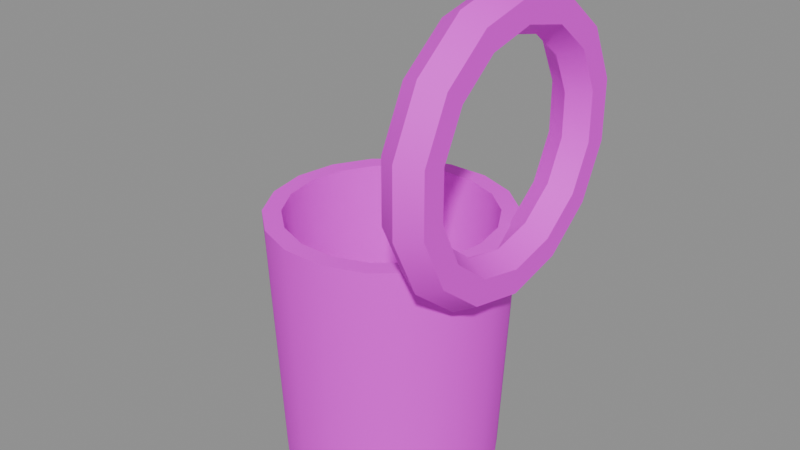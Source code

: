 # Source: wooden-mug-v01.blend  (saved by Blender 5.2.45; exported with 4.5.12 LTS)
import bpy
from mathutils import Matrix  # noqa: F401  (used for matrix-valued properties, if any)

bpy.ops.wm.read_factory_settings(use_empty=True)
scene = bpy.context.scene
scene.name = 'Scene'

# ---- images (referenced by path relative to the original .blend; pixels are not part of the script)
import os
ASSET_DIR = os.environ.get("B2B_ASSET_DIR", "")  # directory of the original .blend (textures are referenced by path, not embedded)
HERE = os.path.dirname(os.path.abspath(__file__))  # packed textures are extracted next to this script under _unpacked/

def load_image(name, relpath, width, height, colorspace="sRGB"):
    """Load a texture the original file referenced (path relative to the .blend, or extracted next to this script)."""
    p = next((c for c in (os.path.join(HERE, relpath), os.path.join(ASSET_DIR, relpath)) if relpath and os.path.exists(c)), "")
    if p:
        img = bpy.data.images.load(p, check_existing=True)
        img.name = name
    else:  # same state as the original file: an image datablock whose file is absent (Cycles renders it pink)
        img = bpy.data.images.new(name, width, height)
        img.source = "FILE"
        img.filepath = "//" + (relpath or name)
    img.colorspace_settings.name = colorspace
    return img
img_planks_dark_jpg = load_image('planks-dark.jpg', 'planks-dark.jpg', 1024, 1024, 'sRGB')

# ---- materials (node trees are filled in below, after node groups)
mat_planks_dark = bpy.data.materials.new('planks-dark')

# ---- material node trees
mat_planks_dark.use_nodes = True; mat_planks_dark.node_tree.nodes.clear()
_N = mat_planks_dark.node_tree.nodes; _L = mat_planks_dark.node_tree.links
n0 = _N.new('ShaderNodeOutputMaterial'); n0.name = 'Material Output'; n0.location = (0, 0)
n1 = _N.new('ShaderNodeBsdfPrincipled'); n1.name = 'Principled BSDF'; n1.location = (0, 0)
n1.inputs[2].default_value = 0.72
n1.inputs[10].default_value = 0.005
n2 = _N.new('ShaderNodeTexImage'); n2.name = 'Image Texture'; n2.location = (0, 0)
n2.image = img_planks_dark_jpg
_L.new(n1.outputs[0], n0.inputs[0])
_L.new(n2.outputs[0], n1.inputs[0])
n0.is_active_output = True

# ---- meshes
me_wooden_mug = bpy.data.meshes.new('wooden-mug')
me_wooden_mug.from_pydata([(-0.00866, 0.0, 0.0), (0.08134, 0.0, 0.0), (0.09134, 0.0, 0.22), (0.07634, 0.0, 0.22), (0.06634, 0.0, 0.02), (-0.00866, 0.0, 0.02), (0.07591, 0.03078, 0.0), (0.08531, 0.0342, 0.22), (0.07121, 0.02907, 0.22), (0.06182, 0.02565, 0.02), (0.06028, 0.05785, 0.0), (0.06794, 0.06428, 0.22), (0.05645, 0.05464, 0.22), (0.04879, 0.04821, 0.02), (0.03634, 0.07794, 0.0), (0.04134, 0.0866, 0.22), (0.03384, 0.07361, 0.22), (0.02884, 0.06495, 0.02), (0.006968, 0.08863, 0.0), (0.008705, 0.09848, 0.22), (0.0061, 0.08371, 0.22), (0.004363, 0.07386, 0.02), (-0.02429, 0.08863, 0.0), (-0.02603, 0.09848, 0.22), (-0.02342, 0.08371, 0.22), (-0.02168, 0.07386, 0.02), (-0.05366, 0.07794, 0.0), (-0.05866, 0.0866, 0.22), (-0.05116, 0.07361, 0.22), (-0.04616, 0.06495, 0.02), (-0.0776, 0.05785, 0.0), (-0.08526, 0.06428, 0.22), (-0.07377, 0.05464, 0.22), (-0.06611, 0.04821, 0.02), (-0.09323, 0.03078, 0.0), (-0.1026, 0.0342, 0.22), (-0.08853, 0.02907, 0.22), (-0.07914, 0.02565, 0.02), (-0.09866, -7.868e-09, 0.0), (-0.1087, -8.742e-09, 0.22), (-0.09366, -7.431e-09, 0.22), (-0.08366, -6.557e-09, 0.02), (-0.09323, -0.03078, 0.0), (-0.1026, -0.0342, 0.22), (-0.08853, -0.02907, 0.22), (-0.07914, -0.02565, 0.02), (-0.0776, -0.05785, 0.0), (-0.08526, -0.06428, 0.22), (-0.07377, -0.05464, 0.22), (-0.06611, -0.04821, 0.02), (-0.05366, -0.07794, 0.0), (-0.05866, -0.0866, 0.22), (-0.05116, -0.07361, 0.22), (-0.04616, -0.06495, 0.02), (-0.02429, -0.08863, 0.0), (-0.02603, -0.09848, 0.22), (-0.02342, -0.08371, 0.22), (-0.02168, -0.07386, 0.02), (0.006968, -0.08863, 0.0), (0.008705, -0.09848, 0.22), (0.0061, -0.08371, 0.22), (0.004363, -0.07386, 0.02), (0.03634, -0.07794, 0.0), (0.04134, -0.0866, 0.22), (0.03384, -0.07361, 0.22), (0.02884, -0.06495, 0.02), (0.06028, -0.05785, 0.0), (0.06794, -0.06428, 0.22), (0.05645, -0.05464, 0.22), (0.04879, -0.04821, 0.02), (0.07591, -0.03078, 0.0), (0.08531, -0.0342, 0.22), (0.07121, -0.02907, 0.22), (0.06182, -0.02565, 0.02), (0.09134, 0.0, 0.18), (0.1087, 0.0, 0.19), (0.1087, 0.0, 0.21), (0.09134, 0.0, 0.22), (0.07402, 0.0, 0.21), (0.07402, 0.0, 0.19), (0.09134, 0.05207, 0.1919), (0.1087, 0.04773, 0.2009), (0.1087, 0.03905, 0.2189), (0.09134, 0.03471, 0.2279), (0.07402, 0.03905, 0.2189), (0.07402, 0.04773, 0.2009), (0.09134, 0.09382, 0.2252), (0.1087, 0.086, 0.2314), (0.1087, 0.07036, 0.2439), (0.09134, 0.06255, 0.2501), (0.07402, 0.07036, 0.2439), (0.07402, 0.086, 0.2314), (0.09134, 0.117, 0.2733), (0.1087, 0.1072, 0.2755), (0.1087, 0.08774, 0.28), (0.09134, 0.07799, 0.2822), (0.07402, 0.08774, 0.28), (0.07402, 0.1072, 0.2755), (0.09134, 0.117, 0.3267), (0.1087, 0.1072, 0.3245), (0.1087, 0.08774, 0.32), (0.09134, 0.07799, 0.3178), (0.07402, 0.08774, 0.32), (0.07402, 0.1072, 0.3245), (0.09134, 0.09382, 0.3748), (0.1087, 0.086, 0.3686), (0.1087, 0.07036, 0.3561), (0.09134, 0.06255, 0.3499), (0.07402, 0.07036, 0.3561), (0.07402, 0.086, 0.3686), (0.09134, 0.05207, 0.4081), (0.1087, 0.04773, 0.3991), (0.1087, 0.03905, 0.3811), (0.09134, 0.03471, 0.3721), (0.07402, 0.03905, 0.3811), (0.07402, 0.04773, 0.3991), (0.09134, 1.049e-08, 0.42), (0.1087, 9.617e-09, 0.41), (0.1087, 7.868e-09, 0.39), (0.09134, 6.994e-09, 0.38), (0.07402, 7.868e-09, 0.39), (0.07402, 9.617e-09, 0.41), (0.09134, -0.05207, 0.4081), (0.1087, -0.04773, 0.3991), (0.1087, -0.03905, 0.3811), (0.09134, -0.03471, 0.3721), (0.07402, -0.03905, 0.3811), (0.07402, -0.04773, 0.3991), (0.09134, -0.09382, 0.3748), (0.1087, -0.086, 0.3686), (0.1087, -0.07036, 0.3561), (0.09134, -0.06255, 0.3499), (0.07402, -0.07036, 0.3561), (0.07402, -0.086, 0.3686), (0.09134, -0.117, 0.3267), (0.1087, -0.1072, 0.3245), (0.1087, -0.08774, 0.32), (0.09134, -0.07799, 0.3178), (0.07402, -0.08774, 0.32), (0.07402, -0.1072, 0.3245), (0.09134, -0.117, 0.2733), (0.1087, -0.1072, 0.2755), (0.1087, -0.08774, 0.28), (0.09134, -0.07799, 0.2822), (0.07402, -0.08774, 0.28), (0.07402, -0.1072, 0.2755), (0.09134, -0.09382, 0.2252), (0.1087, -0.086, 0.2314), (0.1087, -0.07036, 0.2439), (0.09134, -0.06255, 0.2501), (0.07402, -0.07036, 0.2439), (0.07402, -0.086, 0.2314), (0.09134, -0.05207, 0.1919), (0.1087, -0.04773, 0.2009), (0.1087, -0.03905, 0.2189), (0.09134, -0.03471, 0.2279), (0.07402, -0.03905, 0.2189), (0.07402, -0.04773, 0.2009)], [], [(4, 9, 5), (2, 7, 8, 3), (0, 6, 1), (3, 8, 9, 4), (1, 6, 7, 2), (6, 10, 11, 7), (9, 13, 5), (7, 11, 12, 8), (0, 10, 6), (8, 12, 13, 9), (10, 14, 15, 11), (13, 17, 5), (11, 15, 16, 12), (0, 14, 10), (12, 16, 17, 13), (14, 18, 19, 15), (17, 21, 5), (15, 19, 20, 16), (0, 18, 14), (16, 20, 21, 17), (18, 22, 23, 19), (21, 25, 5), (19, 23, 24, 20), (0, 22, 18), (20, 24, 25, 21), (22, 26, 27, 23), (25, 29, 5), (23, 27, 28, 24), (0, 26, 22), (24, 28, 29, 25), (26, 30, 31, 27), (29, 33, 5), (27, 31, 32, 28), (0, 30, 26), (28, 32, 33, 29), (30, 34, 35, 31), (33, 37, 5), (31, 35, 36, 32), (0, 34, 30), (32, 36, 37, 33), (34, 38, 39, 35), (37, 41, 5), (35, 39, 40, 36), (0, 38, 34), (36, 40, 41, 37), (38, 42, 43, 39), (41, 45, 5), (39, 43, 44, 40), (0, 42, 38), (40, 44, 45, 41), (42, 46, 47, 43), (45, 49, 5), (43, 47, 48, 44), (0, 46, 42), (44, 48, 49, 45), (46, 50, 51, 47), (49, 53, 5), (47, 51, 52, 48), (0, 50, 46), (48, 52, 53, 49), (50, 54, 55, 51), (53, 57, 5), (51, 55, 56, 52), (0, 54, 50), (52, 56, 57, 53), (54, 58, 59, 55), (57, 61, 5), (55, 59, 60, 56), (0, 58, 54), (56, 60, 61, 57), (58, 62, 63, 59), (61, 65, 5), (59, 63, 64, 60), (0, 62, 58), (60, 64, 65, 61), (62, 66, 67, 63), (65, 69, 5), (63, 67, 68, 64), (0, 66, 62), (64, 68, 69, 65), (66, 70, 71, 67), (69, 73, 5), (67, 71, 72, 68), (0, 70, 66), (68, 72, 73, 69), (70, 1, 2, 71), (73, 4, 5), (71, 2, 3, 72), (0, 1, 70), (72, 3, 4, 73), (74, 80, 81, 75), (75, 81, 82, 76), (76, 82, 83, 77), (77, 83, 84, 78), (78, 84, 85, 79), (79, 85, 80, 74), (80, 86, 87, 81), (81, 87, 88, 82), (82, 88, 89, 83), (83, 89, 90, 84), (84, 90, 91, 85), (85, 91, 86, 80), (86, 92, 93, 87), (87, 93, 94, 88), (88, 94, 95, 89), (89, 95, 96, 90), (90, 96, 97, 91), (91, 97, 92, 86), (92, 98, 99, 93), (93, 99, 100, 94), (94, 100, 101, 95), (95, 101, 102, 96), (96, 102, 103, 97), (97, 103, 98, 92), (98, 104, 105, 99), (99, 105, 106, 100), (100, 106, 107, 101), (101, 107, 108, 102), (102, 108, 109, 103), (103, 109, 104, 98), (104, 110, 111, 105), (105, 111, 112, 106), (106, 112, 113, 107), (107, 113, 114, 108), (108, 114, 115, 109), (109, 115, 110, 104), (110, 116, 117, 111), (111, 117, 118, 112), (112, 118, 119, 113), (113, 119, 120, 114), (114, 120, 121, 115), (115, 121, 116, 110), (116, 122, 123, 117), (117, 123, 124, 118), (118, 124, 125, 119), (119, 125, 126, 120), (120, 126, 127, 121), (121, 127, 122, 116), (122, 128, 129, 123), (123, 129, 130, 124), (124, 130, 131, 125), (125, 131, 132, 126), (126, 132, 133, 127), (127, 133, 128, 122), (128, 134, 135, 129), (129, 135, 136, 130), (130, 136, 137, 131), (131, 137, 138, 132), (132, 138, 139, 133), (133, 139, 134, 128), (134, 140, 141, 135), (135, 141, 142, 136), (136, 142, 143, 137), (137, 143, 144, 138), (138, 144, 145, 139), (139, 145, 140, 134), (140, 146, 147, 141), (141, 147, 148, 142), (142, 148, 149, 143), (143, 149, 150, 144), (144, 150, 151, 145), (145, 151, 146, 140), (146, 152, 153, 147), (147, 153, 154, 148), (148, 154, 155, 149), (149, 155, 156, 150), (150, 156, 157, 151), (151, 157, 152, 146), (152, 74, 75, 153), (153, 75, 76, 154), (154, 76, 77, 155), (155, 77, 78, 156), (156, 78, 79, 157), (157, 79, 74, 152)])
me_wooden_mug.polygons.foreach_set('use_smooth', [True] * 174)
_k = set([(1, 6), (1, 70), (2, 7), (2, 71), (3, 8), (3, 72), (4, 9), (4, 73), (6, 10), (7, 11), (8, 12), (9, 13), (10, 14), (11, 15), (12, 16), (13, 17), (14, 18), (15, 19), (16, 20), (17, 21), (18, 22), (19, 23), (20, 24), (21, 25), (22, 26), (23, 27), (24, 28), (25, 29), (26, 30), (27, 31), (28, 32), (29, 33), (30, 34), (31, 35), (32, 36), (33, 37), (34, 38), (35, 39), (36, 40), (37, 41), (38, 42), (39, 43), (40, 44), (41, 45), (42, 46), (43, 47), (44, 48), (45, 49), (46, 50), (47, 51), (48, 52), (49, 53), (50, 54), (51, 55), (52, 56), (53, 57), (54, 58), (55, 59), (56, 60), (57, 61), (58, 62), (59, 63), (60, 64), (61, 65), (62, 66), (63, 67), (64, 68), (65, 69), (66, 70), (67, 71), (68, 72), (69, 73), (74, 80), (74, 152), (75, 81), (75, 153), (76, 82), (76, 154), (77, 83), (77, 155), (78, 84), (78, 156), (79, 85), (79, 157), (80, 86), (81, 87), (82, 88), (83, 89), (84, 90), (85, 91), (86, 92), (87, 93), (88, 94), (89, 95), (90, 96), (91, 97), (92, 98), (93, 99), (94, 100), (95, 101), (96, 102), (97, 103), (98, 104), (99, 105), (100, 106), (101, 107), (102, 108), (103, 109), (104, 110), (105, 111), (106, 112), (107, 113), (108, 114), (109, 115), (110, 116), (111, 117), (112, 118), (113, 119), (114, 120), (115, 121), (116, 122), (117, 123), (118, 124), (119, 125), (120, 126), (121, 127), (122, 128), (123, 129), (124, 130), (125, 131), (126, 132), (127, 133), (128, 134), (129, 135), (130, 136), (131, 137), (132, 138), (133, 139), (134, 140), (135, 141), (136, 142), (137, 143), (138, 144), (139, 145), (140, 146), (141, 147), (142, 148), (143, 149), (144, 150), (145, 151), (146, 152), (147, 153), (148, 154), (149, 155), (150, 156), (151, 157)])
me_wooden_mug.attributes.new('sharp_edge', 'BOOLEAN', 'EDGE').data.foreach_set('value', [ (min(e.vertices), max(e.vertices)) in _k for e in me_wooden_mug.edges])
_uv = me_wooden_mug.uv_layers.new(name='UVMap')
_uv.uv.foreach_set('vector', [0.0, 0.0, 0.0, 0.0, 0.0, 0.0, 0.0, 0.0, 0.0, 0.0, 0.0, 0.0, 0.0, 0.0, 0.0, 0.0, 0.0, 0.0, 0.0, 0.0, 0.0, 0.0, 0.0, 0.0, 0.0, 0.0, 0.0, 0.0, 0.0, 0.0, 0.0, 0.0, 0.0, 0.0, 0.0, 0.0, 0.0, 0.0, 0.0, 0.0, 0.0, 0.0, 0.0, 0.0, 0.0, 0.0, 0.0, 0.0, 0.0, 0.0, 0.0, 0.0, 0.0, 0.0, 0.0, 0.0, 0.0, 0.0, 0.0, 0.0, 0.0, 0.0, 0.0, 0.0, 0.0, 0.0, 0.0, 0.0, 0.0, 0.0, 0.0, 0.0, 0.0, 0.0, 0.0, 0.0, 0.0, 0.0, 0.0, 0.0, 0.0, 0.0, 0.0, 0.0, 0.0, 0.0, 0.0, 0.0, 0.0, 0.0, 0.0, 0.0, 0.0, 0.0, 0.0, 0.0, 0.0, 0.0, 0.0, 0.0, 0.0, 0.0, 0.0, 0.0, 0.0, 0.0, 0.0, 0.0, 0.0, 0.0, 0.0, 0.0, 0.0, 0.0, 0.0, 0.0, 0.0, 0.0, 0.0, 0.0, 0.0, 0.0, 0.0, 0.0, 0.0, 0.0, 0.0, 0.0, 0.0, 0.0, 0.0, 0.0, 0.0, 0.0, 0.0, 0.0, 0.0, 0.0, 0.0, 0.0, 0.0, 0.0, 0.0, 0.0, 0.0, 0.0, 0.0, 0.0, 0.0, 0.0, 0.0, 0.0, 0.0, 0.0, 0.0, 0.0, 0.0, 0.0, 0.0, 0.0, 0.0, 0.0, 0.0, 0.0, 0.0, 0.0, 0.0, 0.0, 0.0, 0.0, 0.0, 0.0, 0.0, 0.0, 0.0, 0.0, 0.0, 0.0, 0.0, 0.0, 0.0, 0.0, 0.0, 0.0, 0.0, 0.0, 0.0, 0.0, 0.0, 0.0, 0.0, 0.0, 0.0, 0.0, 0.0, 0.0, 0.0, 0.0, 0.0, 0.0, 0.0, 0.0, 0.0, 0.0, 0.0, 0.0, 0.0, 0.0, 0.0, 0.0, 0.0, 0.0, 0.0, 0.0, 0.0, 0.0, 0.0, 0.0, 0.0, 0.0, 0.0, 0.0, 0.0, 0.0, 0.0, 0.0, 0.0, 0.0, 0.0, 0.0, 0.0, 0.0, 0.0, 0.0, 0.0, 0.0, 0.0, 0.0, 0.0, 0.0, 0.0, 0.0, 0.0, 0.0, 0.0, 0.0, 0.0, 0.0, 0.0, 0.0, 0.0, 0.0, 0.0, 0.0, 0.0, 0.0, 0.0, 0.0, 0.0, 0.0, 0.0, 0.0, 0.0, 0.0, 0.0, 0.0, 0.0, 0.0, 0.0, 0.0, 0.0, 0.0, 0.0, 0.0, 0.0, 0.0, 0.0, 0.0, 0.0, 0.0, 0.0, 0.0, 0.0, 0.0, 0.0, 0.0, 0.0, 0.0, 0.0, 0.0, 0.0, 0.0, 0.0, 0.0, 0.0, 0.0, 0.0, 0.0, 0.0, 0.0, 0.0, 0.0, 0.0, 0.0, 0.0, 0.0, 0.0, 0.0, 0.0, 0.0, 0.0, 0.0, 0.0, 0.0, 0.0, 0.0, 0.0, 0.0, 0.0, 0.0, 0.0, 0.0, 0.0, 0.0, 0.0, 0.0, 0.0, 0.0, 0.0, 0.0, 0.0, 0.0, 0.0, 0.0, 0.0, 0.0, 0.0, 0.0, 0.0, 0.0, 0.0, 0.0, 0.0, 0.0, 0.0, 0.0, 0.0, 0.0, 0.0, 0.0, 0.0, 0.0, 0.0, 0.0, 0.0, 0.0, 0.0, 0.0, 0.0, 0.0, 0.0, 0.0, 0.0, 0.0, 0.0, 0.0, 0.0, 0.0, 0.0, 0.0, 0.0, 0.0, 0.0, 0.0, 0.0, 0.0, 0.0, 0.0, 0.0, 0.0, 0.0, 0.0, 0.0, 0.0, 0.0, 0.0, 0.0, 0.0, 0.0, 0.0, 0.0, 0.0, 0.0, 0.0, 0.0, 0.0, 0.0, 0.0, 0.0, 0.0, 0.0, 0.0, 0.0, 0.0, 0.0, 0.0, 0.0, 0.0, 0.0, 0.0, 0.0, 0.0, 0.0, 0.0, 0.0, 0.0, 0.0, 0.0, 0.0, 0.0, 0.0, 0.0, 0.0, 0.0, 0.0, 0.0, 0.0, 0.0, 0.0, 0.0, 0.0, 0.0, 0.0, 0.0, 0.0, 0.0, 0.0, 0.0, 0.0, 0.0, 0.0, 0.0, 0.0, 0.0, 0.0, 0.0, 0.0, 0.0, 0.0, 0.0, 0.0, 0.0, 0.0, 0.0, 0.0, 0.0, 0.0, 0.0, 0.0, 0.0, 0.0, 0.0, 0.0, 0.0, 0.0, 0.0, 0.0, 0.0, 0.0, 0.0, 0.0, 0.0, 0.0, 0.0, 0.0, 0.0, 0.0, 0.0, 0.0, 0.0, 0.0, 0.0, 0.0, 0.0, 0.0, 0.0, 0.0, 0.0, 0.0, 0.0, 0.0, 0.0, 0.0, 0.0, 0.0, 0.0, 0.0, 0.0, 0.0, 0.0, 0.0, 0.0, 0.0, 0.0, 0.0, 0.0, 0.0, 0.0, 0.0, 0.0, 0.0, 0.0, 0.0, 0.0, 0.0, 0.0, 0.0, 0.0, 0.0, 0.0, 0.0, 0.0, 0.0, 0.0, 0.0, 0.0, 0.0, 0.0, 0.0, 0.0, 0.0, 0.0, 0.0, 0.0, 0.0, 0.0, 0.0, 0.0, 0.0, 0.0, 0.0, 0.0, 0.0, 0.0, 0.0, 0.0, 0.0, 0.0, 0.0, 0.0, 0.0, 0.0, 0.0, 0.0, 0.0, 0.0, 0.0, 0.0, 0.0, 0.0, 0.0, 0.0, 0.0, 0.0, 0.0, 0.0, 0.0, 0.0, 0.0, 0.0, 0.0, 0.0, 0.0, 0.0, 0.0, 0.0, 0.0, 0.0, 0.0, 0.0, 0.0, 0.0, 0.0, 0.0, 0.0, 0.0, 0.0, 0.0, 0.0, 0.0, 0.0, 0.0, 0.0, 0.0, 0.0, 0.0, 0.0, 0.0, 0.0, 0.0, 0.0, 0.0, 0.0, 0.0, 0.0, 0.0, 0.0, 0.0, 0.0, 0.0, 0.0, 0.0, 0.0, 0.0, 0.0, 0.0, 0.0, 0.0, 0.0, 0.0, 0.0, 0.0, 0.0, 0.0, 0.0, 0.0, 0.0, 0.0, 0.0, 0.0, 0.0, 0.0, 0.0, 0.0, 0.0, 0.0, 0.0, 0.0, 0.0, 0.0, 0.0, 0.0, 0.0, 0.0, 0.0, 0.0, 0.0, 0.0, 0.5, 0.5, 0.5714, 0.5, 0.5714, 0.6667, 0.5, 0.6667, 0.5, 0.6667, 0.5714, 0.6667, 0.5714, 0.8333, 0.5, 0.8333, 0.5, 0.8333, 0.5714, 0.8333, 0.5714, 1.0, 0.5, 1.0, 0.5, -1.11e-16, 0.5714, -1.11e-16, 0.5714, 0.1667, 0.5, 0.1667, 0.5, 0.1667, 0.5714, 0.1667, 0.5714, 0.3333, 0.5, 0.3333, 0.5, 0.3333, 0.5714, 0.3333, 0.5714, 0.5, 0.5, 0.5, 0.5714, 0.5, 0.6429, 0.5, 0.6429, 0.6667, 0.5714, 0.6667, 0.5714, 0.6667, 0.6429, 0.6667, 0.6429, 0.8333, 0.5714, 0.8333, 0.5714, 0.8333, 0.6429, 0.8333, 0.6429, 1.0, 0.5714, 1.0, 0.5714, -1.11e-16, 0.6429, -1.11e-16, 0.6429, 0.1667, 0.5714, 0.1667, 0.5714, 0.1667, 0.6429, 0.1667, 0.6429, 0.3333, 0.5714, 0.3333, 0.5714, 0.3333, 0.6429, 0.3333, 0.6429, 0.5, 0.5714, 0.5, 0.6429, 0.5, 0.7143, 0.5, 0.7143, 0.6667, 0.6429, 0.6667, 0.6429, 0.6667, 0.7143, 0.6667, 0.7143, 0.8333, 0.6429, 0.8333, 0.6429, 0.8333, 0.7143, 0.8333, 0.7143, 1.0, 0.6429, 1.0, 0.6429, -1.11e-16, 0.7143, -1.11e-16, 0.7143, 0.1667, 0.6429, 0.1667, 0.6429, 0.1667, 0.7143, 0.1667, 0.7143, 0.3333, 0.6429, 0.3333, 0.6429, 0.3333, 0.7143, 0.3333, 0.7143, 0.5, 0.6429, 0.5, 0.7143, 0.5, 0.7857, 0.5, 0.7857, 0.6667, 0.7143, 0.6667, 0.7143, 0.6667, 0.7857, 0.6667, 0.7857, 0.8333, 0.7143, 0.8333, 0.7143, 0.8333, 0.7857, 0.8333, 0.7857, 1.0, 0.7143, 1.0, 0.7143, -1.11e-16, 0.7857, -1.11e-16, 0.7857, 0.1667, 0.7143, 0.1667, 0.7143, 0.1667, 0.7857, 0.1667, 0.7857, 0.3333, 0.7143, 0.3333, 0.7143, 0.3333, 0.7857, 0.3333, 0.7857, 0.5, 0.7143, 0.5, 0.7857, 0.5, 0.8571, 0.5, 0.8571, 0.6667, 0.7857, 0.6667, 0.7857, 0.6667, 0.8571, 0.6667, 0.8571, 0.8333, 0.7857, 0.8333, 0.7857, 0.8333, 0.8571, 0.8333, 0.8571, 1.0, 0.7857, 1.0, 0.7857, -1.11e-16, 0.8571, -1.11e-16, 0.8571, 0.1667, 0.7857, 0.1667, 0.7857, 0.1667, 0.8571, 0.1667, 0.8571, 0.3333, 0.7857, 0.3333, 0.7857, 0.3333, 0.8571, 0.3333, 0.8571, 0.5, 0.7857, 0.5, 0.8571, 0.5, 0.9286, 0.5, 0.9286, 0.6667, 0.8571, 0.6667, 0.8571, 0.6667, 0.9286, 0.6667, 0.9286, 0.8333, 0.8571, 0.8333, 0.8571, 0.8333, 0.9286, 0.8333, 0.9286, 1.0, 0.8571, 1.0, 0.8571, -1.11e-16, 0.9286, -1.11e-16, 0.9286, 0.1667, 0.8571, 0.1667, 0.8571, 0.1667, 0.9286, 0.1667, 0.9286, 0.3333, 0.8571, 0.3333, 0.8571, 0.3333, 0.9286, 0.3333, 0.9286, 0.5, 0.8571, 0.5, 0.9286, 0.5, 1.0, 0.5, 1.0, 0.6667, 0.9286, 0.6667, 0.9286, 0.6667, 1.0, 0.6667, 1.0, 0.8333, 0.9286, 0.8333, 0.9286, 0.8333, 1.0, 0.8333, 1.0, 1.0, 0.9286, 1.0, 0.9286, -1.11e-16, 1.0, -1.11e-16, 1.0, 0.1667, 0.9286, 0.1667, 0.9286, 0.1667, 1.0, 0.1667, 1.0, 0.3333, 0.9286, 0.3333, 0.9286, 0.3333, 1.0, 0.3333, 1.0, 0.5, 0.9286, 0.5, -2.22e-16, 0.5, 0.07143, 0.5, 0.07143, 0.6667, -2.22e-16, 0.6667, -2.22e-16, 0.6667, 0.07143, 0.6667, 0.07143, 0.8333, -2.22e-16, 0.8333, -2.22e-16, 0.8333, 0.07143, 0.8333, 0.07143, 1.0, -2.22e-16, 1.0, -2.22e-16, -1.11e-16, 0.07143, -1.11e-16, 0.07143, 0.1667, -2.22e-16, 0.1667, -2.22e-16, 0.1667, 0.07143, 0.1667, 0.07143, 0.3333, -2.22e-16, 0.3333, -2.22e-16, 0.3333, 0.07143, 0.3333, 0.07143, 0.5, -2.22e-16, 0.5, 0.07143, 0.5, 0.1429, 0.5, 0.1429, 0.6667, 0.07143, 0.6667, 0.07143, 0.6667, 0.1429, 0.6667, 0.1429, 0.8333, 0.07143, 0.8333, 0.07143, 0.8333, 0.1429, 0.8333, 0.1429, 1.0, 0.07143, 1.0, 0.07143, -1.11e-16, 0.1429, -1.11e-16, 0.1429, 0.1667, 0.07143, 0.1667, 0.07143, 0.1667, 0.1429, 0.1667, 0.1429, 0.3333, 0.07143, 0.3333, 0.07143, 0.3333, 0.1429, 0.3333, 0.1429, 0.5, 0.07143, 0.5, 0.1429, 0.5, 0.2143, 0.5, 0.2143, 0.6667, 0.1429, 0.6667, 0.1429, 0.6667, 0.2143, 0.6667, 0.2143, 0.8333, 0.1429, 0.8333, 0.1429, 0.8333, 0.2143, 0.8333, 0.2143, 1.0, 0.1429, 1.0, 0.1429, -1.11e-16, 0.2143, -1.11e-16, 0.2143, 0.1667, 0.1429, 0.1667, 0.1429, 0.1667, 0.2143, 0.1667, 0.2143, 0.3333, 0.1429, 0.3333, 0.1429, 0.3333, 0.2143, 0.3333, 0.2143, 0.5, 0.1429, 0.5, 0.2143, 0.5, 0.2857, 0.5, 0.2857, 0.6667, 0.2143, 0.6667, 0.2143, 0.6667, 0.2857, 0.6667, 0.2857, 0.8333, 0.2143, 0.8333, 0.2143, 0.8333, 0.2857, 0.8333, 0.2857, 1.0, 0.2143, 1.0, 0.2143, -1.11e-16, 0.2857, -1.11e-16, 0.2857, 0.1667, 0.2143, 0.1667, 0.2143, 0.1667, 0.2857, 0.1667, 0.2857, 0.3333, 0.2143, 0.3333, 0.2143, 0.3333, 0.2857, 0.3333, 0.2857, 0.5, 0.2143, 0.5, 0.2857, 0.5, 0.3571, 0.5, 0.3571, 0.6667, 0.2857, 0.6667, 0.2857, 0.6667, 0.3571, 0.6667, 0.3571, 0.8333, 0.2857, 0.8333, 0.2857, 0.8333, 0.3571, 0.8333, 0.3571, 1.0, 0.2857, 1.0, 0.2857, -1.11e-16, 0.3571, -1.11e-16, 0.3571, 0.1667, 0.2857, 0.1667, 0.2857, 0.1667, 0.3571, 0.1667, 0.3571, 0.3333, 0.2857, 0.3333, 0.2857, 0.3333, 0.3571, 0.3333, 0.3571, 0.5, 0.2857, 0.5, 0.3571, 0.5, 0.4286, 0.5, 0.4286, 0.6667, 0.3571, 0.6667, 0.3571, 0.6667, 0.4286, 0.6667, 0.4286, 0.8333, 0.3571, 0.8333, 0.3571, 0.8333, 0.4286, 0.8333, 0.4286, 1.0, 0.3571, 1.0, 0.3571, -1.11e-16, 0.4286, -1.11e-16, 0.4286, 0.1667, 0.3571, 0.1667, 0.3571, 0.1667, 0.4286, 0.1667, 0.4286, 0.3333, 0.3571, 0.3333, 0.3571, 0.3333, 0.4286, 0.3333, 0.4286, 0.5, 0.3571, 0.5, 0.4286, 0.5, 0.5, 0.5, 0.5, 0.6667, 0.4286, 0.6667, 0.4286, 0.6667, 0.5, 0.6667, 0.5, 0.8333, 0.4286, 0.8333, 0.4286, 0.8333, 0.5, 0.8333, 0.5, 1.0, 0.4286, 1.0, 0.4286, -1.11e-16, 0.5, -1.11e-16, 0.5, 0.1667, 0.4286, 0.1667, 0.4286, 0.1667, 0.5, 0.1667, 0.5, 0.3333, 0.4286, 0.3333, 0.4286, 0.3333, 0.5, 0.3333, 0.5, 0.5, 0.4286, 0.5])
me_wooden_mug.materials.append(mat_planks_dark)
me_wooden_mug.update()

# ---- objects
ob_wooden_mug = bpy.data.objects.new('wooden-mug', me_wooden_mug)

# ---- transforms, parenting, visibility, modifiers, constraints
ob_wooden_mug.location = (0.0, 0.0, 0.0)

# ---- collection membership
scene.collection.objects.link(ob_wooden_mug)

# ---- scene / render settings (as saved in the file)
scene.frame_start = 1; scene.frame_end = 250; scene.frame_set(1)
scene.render.engine = 'BLENDER_EEVEE_NEXT'
scene.render.bake_bias = 0.0
scene.render.bake_samples = 0
scene.render.compositor_device = 'GPU'
scene.eevee.use_volume_custom_range = False
scene.eevee.fast_gi_thickness_near = 0.1
scene.eevee.fast_gi_thickness_far = 0.0
scene.eevee.ray_tracing_options.screen_trace_thickness = 0.1
bpy.context.view_layer.update()

# ---- added for rendering (the .blend has no active camera and no usable light): camera, sun + grey world if the file has none
cam_auto = bpy.data.cameras.new('AutoCamera')
cam_auto.lens = 50.0
cam_auto.sensor_width = 36.0
cam_auto.clip_end = 1000.0
ob_auto_camera = bpy.data.objects.new('AutoCamera', cam_auto)
scene.collection.objects.link(ob_auto_camera)
ob_auto_camera.location = (0.488161, -0.585793, 0.600529)
ob_auto_camera.rotation_euler = (1.09748, -7.21219e-08, 0.694738)
scene.camera = ob_auto_camera
light_auto_sun = bpy.data.lights.new('AutoSun', 'SUN')
light_auto_sun.energy = 3.0
light_auto_sun.angle = 0.0523599
ob_auto_sun = bpy.data.objects.new('AutoSun', light_auto_sun)
scene.collection.objects.link(ob_auto_sun)
ob_auto_sun.rotation_euler = (0.872665, 0.174533, 0.523599)
if scene.world is None:
    world_auto = bpy.data.worlds.new('AutoWorld')
    world_auto.color = (0.3, 0.3, 0.3)
    scene.world = world_auto
bpy.context.view_layer.update()
